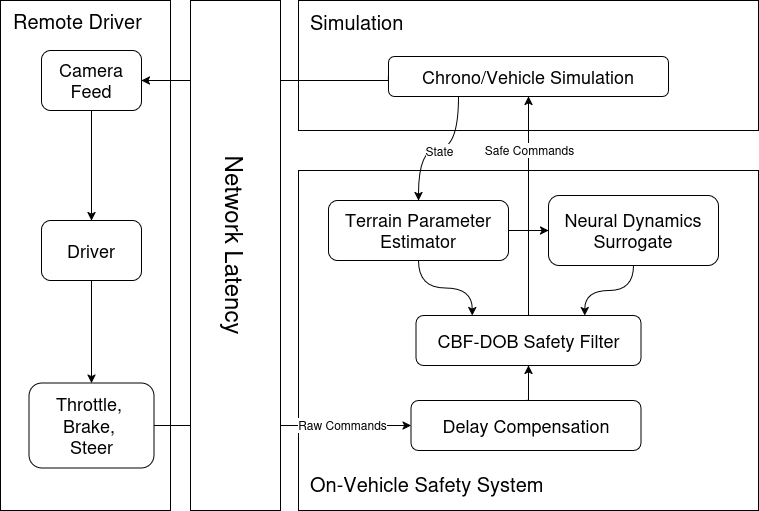

The diagram above was exported from draw.io. Its source (the exported page's mxGraphModel, read from the mxfile embedded in the PNG):
<mxGraphModel dx="2868" dy="1155" grid="1" gridSize="10" guides="1" tooltips="1" connect="1" arrows="1" fold="1" page="1" pageScale="1" pageWidth="850" pageHeight="1100" math="0" shadow="0">
  <root>
    <mxCell id="0" />
    <mxCell id="1" parent="0" />
    <mxCell id="nu5sS4pyeXvxekWyrRTc-38" parent="1" style="rounded=0;whiteSpace=wrap;html=1;" value="" vertex="1">
      <mxGeometry height="130" width="460" x="360" y="250" as="geometry" />
    </mxCell>
    <mxCell id="nu5sS4pyeXvxekWyrRTc-16" parent="1" style="rounded=0;whiteSpace=wrap;html=1;" value="" vertex="1">
      <mxGeometry height="340" width="460" x="360" y="420" as="geometry" />
    </mxCell>
    <mxCell id="x1VYLuSwFspa6vd2-QdJ-3" edge="1" parent="1" source="nu5sS4pyeXvxekWyrRTc-10" style="edgeStyle=orthogonalEdgeStyle;rounded=0;orthogonalLoop=1;jettySize=auto;html=1;exitX=0.5;exitY=0;exitDx=0;exitDy=0;" target="nu5sS4pyeXvxekWyrRTc-39">
      <mxGeometry relative="1" as="geometry" />
    </mxCell>
    <mxCell id="x1VYLuSwFspa6vd2-QdJ-4" connectable="0" parent="x1VYLuSwFspa6vd2-QdJ-3" style="edgeLabel;html=1;align=center;verticalAlign=middle;resizable=0;points=[];" value="&lt;font style=&quot;font-size: 12px;&quot;&gt;Safe Commands&lt;/font&gt;" vertex="1">
      <mxGeometry relative="1" x="0.6596" y="1" as="geometry">
        <mxPoint x="1" y="16" as="offset" />
      </mxGeometry>
    </mxCell>
    <mxCell id="nu5sS4pyeXvxekWyrRTc-10" parent="1" style="rounded=1;whiteSpace=wrap;html=1;" value="&lt;div&gt;&lt;font style=&quot;font-size: 18px;&quot;&gt;CBF-DOB Safety Filter&lt;/font&gt;&lt;/div&gt;" vertex="1">
      <mxGeometry height="50" width="225" x="477.5" y="565" as="geometry" />
    </mxCell>
    <mxCell id="nu5sS4pyeXvxekWyrRTc-49" edge="1" parent="1" source="nu5sS4pyeXvxekWyrRTc-11" style="edgeStyle=orthogonalEdgeStyle;rounded=0;orthogonalLoop=1;jettySize=auto;html=1;exitX=0.5;exitY=1;exitDx=0;exitDy=0;entryX=0.25;entryY=0;entryDx=0;entryDy=0;curved=1;" target="nu5sS4pyeXvxekWyrRTc-10">
      <mxGeometry relative="1" as="geometry" />
    </mxCell>
    <mxCell id="x1VYLuSwFspa6vd2-QdJ-2" edge="1" parent="1" source="nu5sS4pyeXvxekWyrRTc-11" style="edgeStyle=orthogonalEdgeStyle;rounded=0;orthogonalLoop=1;jettySize=auto;html=1;exitX=1;exitY=0.5;exitDx=0;exitDy=0;" target="nu5sS4pyeXvxekWyrRTc-12">
      <mxGeometry relative="1" as="geometry" />
    </mxCell>
    <mxCell id="nu5sS4pyeXvxekWyrRTc-11" parent="1" style="rounded=1;whiteSpace=wrap;html=1;" value="&lt;div&gt;&lt;font style=&quot;font-size: 18px;&quot;&gt;Terrain Parameter Estimator&lt;/font&gt;&lt;/div&gt;" vertex="1">
      <mxGeometry height="60" width="180" x="390" y="450" as="geometry" />
    </mxCell>
    <mxCell id="nu5sS4pyeXvxekWyrRTc-50" edge="1" parent="1" source="nu5sS4pyeXvxekWyrRTc-12" style="edgeStyle=orthogonalEdgeStyle;rounded=0;orthogonalLoop=1;jettySize=auto;html=1;exitX=0.5;exitY=1;exitDx=0;exitDy=0;entryX=0.75;entryY=0;entryDx=0;entryDy=0;curved=1;" target="nu5sS4pyeXvxekWyrRTc-10">
      <mxGeometry relative="1" as="geometry" />
    </mxCell>
    <mxCell id="nu5sS4pyeXvxekWyrRTc-12" parent="1" style="rounded=1;whiteSpace=wrap;html=1;" value="&lt;font style=&quot;font-size: 18px;&quot;&gt;Neural Dynamics Surrogate&lt;/font&gt;" vertex="1">
      <mxGeometry height="70" width="170" x="610" y="445" as="geometry" />
    </mxCell>
    <mxCell id="nu5sS4pyeXvxekWyrRTc-14" parent="1" style="rounded=0;whiteSpace=wrap;html=1;" value="" vertex="1">
      <mxGeometry height="510" width="170" x="62" y="250" as="geometry" />
    </mxCell>
    <mxCell id="nu5sS4pyeXvxekWyrRTc-85" edge="1" parent="1" source="nu5sS4pyeXvxekWyrRTc-15" style="edgeStyle=orthogonalEdgeStyle;rounded=0;orthogonalLoop=1;jettySize=auto;html=1;exitX=0.5;exitY=1;exitDx=0;exitDy=0;entryX=0.5;entryY=0;entryDx=0;entryDy=0;" target="nu5sS4pyeXvxekWyrRTc-18">
      <mxGeometry relative="1" as="geometry" />
    </mxCell>
    <mxCell id="nu5sS4pyeXvxekWyrRTc-15" parent="1" style="rounded=1;whiteSpace=wrap;html=1;" value="&lt;div&gt;&lt;font style=&quot;font-size: 18px;&quot;&gt;Driver&lt;/font&gt;&lt;/div&gt;" vertex="1">
      <mxGeometry height="60" width="100" x="103" y="470" as="geometry" />
    </mxCell>
    <mxCell id="nu5sS4pyeXvxekWyrRTc-84" edge="1" parent="1" source="nu5sS4pyeXvxekWyrRTc-17" style="edgeStyle=orthogonalEdgeStyle;rounded=0;orthogonalLoop=1;jettySize=auto;html=1;" target="nu5sS4pyeXvxekWyrRTc-15" value="">
      <mxGeometry relative="1" as="geometry" />
    </mxCell>
    <mxCell id="nu5sS4pyeXvxekWyrRTc-17" parent="1" style="rounded=1;whiteSpace=wrap;html=1;" value="&lt;font style=&quot;font-size: 18px;&quot;&gt;Camera Feed&lt;/font&gt;" vertex="1">
      <mxGeometry height="60" width="100" x="103" y="300" as="geometry" />
    </mxCell>
    <mxCell id="nu5sS4pyeXvxekWyrRTc-18" parent="1" style="rounded=1;whiteSpace=wrap;html=1;" value="&lt;div&gt;&lt;font style=&quot;font-size: 18px;&quot;&gt;Throttle,&amp;nbsp;&lt;/font&gt;&lt;/div&gt;&lt;div&gt;&lt;font style=&quot;font-size: 18px;&quot;&gt;Brake,&amp;nbsp;&lt;/font&gt;&lt;/div&gt;&lt;div&gt;&lt;font style=&quot;font-size: 18px;&quot;&gt;Steer&lt;/font&gt;&lt;/div&gt;" vertex="1">
      <mxGeometry height="85" width="125" x="90.5" y="632.5" as="geometry" />
    </mxCell>
    <mxCell id="nu5sS4pyeXvxekWyrRTc-32" edge="1" parent="1" source="nu5sS4pyeXvxekWyrRTc-18" style="edgeStyle=orthogonalEdgeStyle;rounded=0;orthogonalLoop=1;jettySize=auto;html=1;entryX=0;entryY=0.5;entryDx=0;entryDy=0;exitX=1;exitY=0.5;exitDx=0;exitDy=0;" target="nu5sS4pyeXvxekWyrRTc-31">
      <mxGeometry relative="1" as="geometry">
        <mxPoint x="313.6400000000003" y="675" as="sourcePoint" />
      </mxGeometry>
    </mxCell>
    <mxCell id="nu5sS4pyeXvxekWyrRTc-95" connectable="0" parent="nu5sS4pyeXvxekWyrRTc-32" style="edgeLabel;html=1;align=center;verticalAlign=middle;resizable=0;points=[];" value="&lt;font style=&quot;font-size: 12px;&quot;&gt;Raw Commands&lt;/font&gt;" vertex="1">
      <mxGeometry relative="1" x="0.3906" y="1" as="geometry">
        <mxPoint x="9" as="offset" />
      </mxGeometry>
    </mxCell>
    <mxCell id="nu5sS4pyeXvxekWyrRTc-80" edge="1" parent="1" source="nu5sS4pyeXvxekWyrRTc-31" style="edgeStyle=orthogonalEdgeStyle;rounded=0;orthogonalLoop=1;jettySize=auto;html=1;exitX=0.5;exitY=0;exitDx=0;exitDy=0;entryX=0.5;entryY=1;entryDx=0;entryDy=0;" target="nu5sS4pyeXvxekWyrRTc-10">
      <mxGeometry relative="1" as="geometry" />
    </mxCell>
    <mxCell id="nu5sS4pyeXvxekWyrRTc-31" parent="1" style="rounded=1;whiteSpace=wrap;html=1;" value="&lt;div&gt;&lt;font style=&quot;font-size: 18px;&quot;&gt;Delay Compensation&lt;/font&gt;&lt;/div&gt;" vertex="1">
      <mxGeometry height="50" width="230" x="472.5" y="650" as="geometry" />
    </mxCell>
    <mxCell id="nu5sS4pyeXvxekWyrRTc-57" edge="1" parent="1" source="nu5sS4pyeXvxekWyrRTc-39" style="edgeStyle=orthogonalEdgeStyle;rounded=0;orthogonalLoop=1;jettySize=auto;html=1;exitX=0.25;exitY=1;exitDx=0;exitDy=0;curved=1;" target="nu5sS4pyeXvxekWyrRTc-11">
      <mxGeometry relative="1" as="geometry" />
    </mxCell>
    <mxCell id="x1VYLuSwFspa6vd2-QdJ-5" connectable="0" parent="nu5sS4pyeXvxekWyrRTc-57" style="edgeLabel;html=1;align=center;verticalAlign=middle;resizable=0;points=[];fontSize=12;" value="&lt;font&gt;State&lt;/font&gt;" vertex="1">
      <mxGeometry relative="1" x="0.0058" y="-1" as="geometry">
        <mxPoint y="3" as="offset" />
      </mxGeometry>
    </mxCell>
    <mxCell id="nu5sS4pyeXvxekWyrRTc-97" edge="1" parent="1" source="nu5sS4pyeXvxekWyrRTc-39" style="edgeStyle=orthogonalEdgeStyle;rounded=0;orthogonalLoop=1;jettySize=auto;html=1;exitX=0;exitY=0.5;exitDx=0;exitDy=0;entryX=1;entryY=0.5;entryDx=0;entryDy=0;" target="nu5sS4pyeXvxekWyrRTc-17">
      <mxGeometry relative="1" as="geometry">
        <Array as="points">
          <mxPoint x="440" y="330" />
          <mxPoint x="440" y="330" />
        </Array>
      </mxGeometry>
    </mxCell>
    <mxCell id="nu5sS4pyeXvxekWyrRTc-39" parent="1" style="rounded=1;whiteSpace=wrap;html=1;" value="&lt;font style=&quot;font-size: 18px;&quot;&gt;Chrono/Vehicle Simulation&lt;/font&gt;" vertex="1">
      <mxGeometry height="40" width="280" x="450" y="306" as="geometry" />
    </mxCell>
    <mxCell id="nu5sS4pyeXvxekWyrRTc-52" parent="1" style="text;html=1;whiteSpace=wrap;strokeColor=none;fillColor=none;align=left;verticalAlign=middle;rounded=0;" value="&lt;div align=&quot;left&quot;&gt;&lt;font style=&quot;font-size: 20px;&quot;&gt;Remote Driver&lt;/font&gt;&lt;/div&gt;" vertex="1">
      <mxGeometry height="30" width="160" x="73" y="255" as="geometry" />
    </mxCell>
    <mxCell id="nu5sS4pyeXvxekWyrRTc-54" parent="1" style="text;html=1;whiteSpace=wrap;strokeColor=none;fillColor=none;align=left;verticalAlign=middle;rounded=0;" value="&lt;div align=&quot;left&quot;&gt;&lt;font style=&quot;font-size: 20px;&quot;&gt;Simulation&lt;/font&gt;&lt;/div&gt;" vertex="1">
      <mxGeometry height="30" width="160" x="370" y="256" as="geometry" />
    </mxCell>
    <mxCell id="nu5sS4pyeXvxekWyrRTc-55" parent="1" style="text;html=1;whiteSpace=wrap;strokeColor=none;fillColor=none;align=left;verticalAlign=middle;rounded=0;" value="&lt;font style=&quot;font-size: 20px;&quot;&gt;On-Vehicle Safety System&lt;/font&gt;" vertex="1">
      <mxGeometry height="30" width="315" x="370" y="717.5" as="geometry" />
    </mxCell>
    <mxCell id="nu5sS4pyeXvxekWyrRTc-90" parent="1" style="rounded=0;whiteSpace=wrap;html=1;" value="" vertex="1">
      <mxGeometry height="510" width="90" x="252" y="250" as="geometry" />
    </mxCell>
    <mxCell id="nu5sS4pyeXvxekWyrRTc-91" parent="1" style="text;html=1;whiteSpace=wrap;strokeColor=none;fillColor=none;align=center;verticalAlign=middle;rounded=0;rotation=90;" value="&lt;font style=&quot;font-size: 24px;&quot;&gt;Network Latency&lt;/font&gt;" vertex="1">
      <mxGeometry height="30" width="360" x="117" y="480" as="geometry" />
    </mxCell>
  </root>
</mxGraphModel>